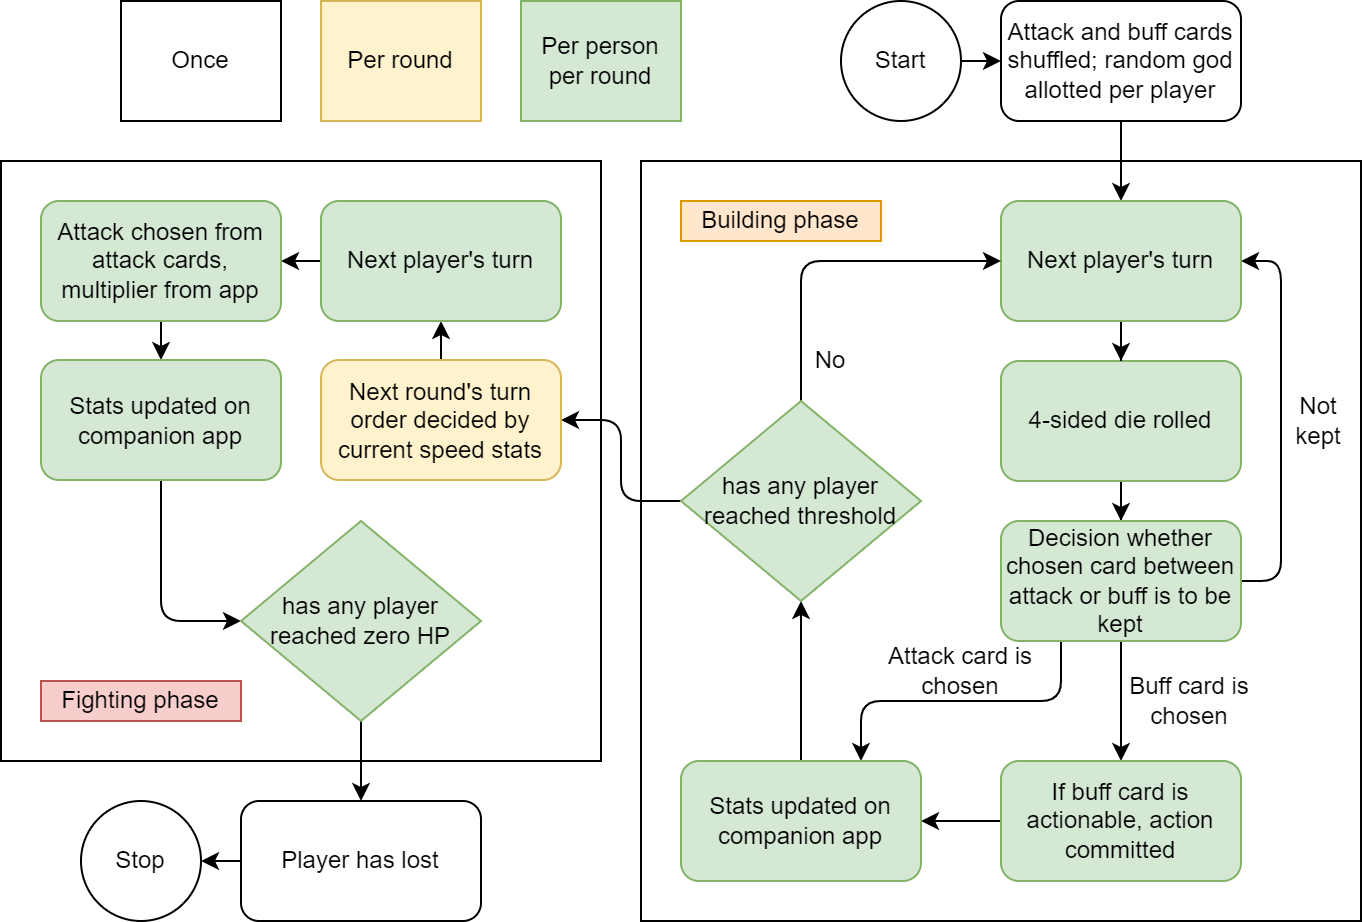

The diagram above was exported from draw.io. Its source (the exported page's mxGraphModel, read from the mxfile embedded in the PNG):
<mxGraphModel dx="1037" dy="567" grid="1" gridSize="10" guides="1" tooltips="1" connect="1" arrows="1" fold="1" page="1" pageScale="1" pageWidth="827" pageHeight="1169" math="0" shadow="0">
  <root>
    <mxCell id="0" />
    <mxCell id="1" parent="0" />
    <mxCell id="X1x5L9Q3bAlLzXkv2CBf-70" value="" style="rounded=0;whiteSpace=wrap;html=1;fillColor=none;" vertex="1" parent="1">
      <mxGeometry x="40" y="420" width="300" height="300" as="geometry" />
    </mxCell>
    <mxCell id="X1x5L9Q3bAlLzXkv2CBf-51" value="" style="rounded=0;whiteSpace=wrap;html=1;fillColor=none;" vertex="1" parent="1">
      <mxGeometry x="360" y="420" width="360" height="380" as="geometry" />
    </mxCell>
    <mxCell id="X1x5L9Q3bAlLzXkv2CBf-53" style="edgeStyle=orthogonalEdgeStyle;rounded=1;orthogonalLoop=1;jettySize=auto;html=1;exitX=1;exitY=0.5;exitDx=0;exitDy=0;" edge="1" parent="1" source="X1x5L9Q3bAlLzXkv2CBf-1" target="X1x5L9Q3bAlLzXkv2CBf-2">
      <mxGeometry relative="1" as="geometry" />
    </mxCell>
    <mxCell id="X1x5L9Q3bAlLzXkv2CBf-1" value="Start" style="ellipse;whiteSpace=wrap;html=1;" vertex="1" parent="1">
      <mxGeometry x="460" y="340" width="60" height="60" as="geometry" />
    </mxCell>
    <mxCell id="X1x5L9Q3bAlLzXkv2CBf-23" style="edgeStyle=orthogonalEdgeStyle;rounded=0;orthogonalLoop=1;jettySize=auto;html=1;exitX=0.5;exitY=1;exitDx=0;exitDy=0;" edge="1" parent="1" source="X1x5L9Q3bAlLzXkv2CBf-2" target="X1x5L9Q3bAlLzXkv2CBf-17">
      <mxGeometry relative="1" as="geometry" />
    </mxCell>
    <mxCell id="X1x5L9Q3bAlLzXkv2CBf-2" value="Attack and buff cards shuffled; random god allotted per player" style="rounded=1;whiteSpace=wrap;html=1;" vertex="1" parent="1">
      <mxGeometry x="540" y="340" width="120" height="60" as="geometry" />
    </mxCell>
    <mxCell id="X1x5L9Q3bAlLzXkv2CBf-35" style="edgeStyle=orthogonalEdgeStyle;rounded=0;orthogonalLoop=1;jettySize=auto;html=1;exitX=0.5;exitY=1;exitDx=0;exitDy=0;" edge="1" parent="1" source="X1x5L9Q3bAlLzXkv2CBf-6" target="X1x5L9Q3bAlLzXkv2CBf-12">
      <mxGeometry relative="1" as="geometry" />
    </mxCell>
    <mxCell id="X1x5L9Q3bAlLzXkv2CBf-6" value="4-sided die rolled" style="rounded=1;whiteSpace=wrap;html=1;fillColor=#d5e8d4;strokeColor=#82b366;" vertex="1" parent="1">
      <mxGeometry x="540" y="520" width="120" height="60" as="geometry" />
    </mxCell>
    <mxCell id="X1x5L9Q3bAlLzXkv2CBf-36" style="edgeStyle=orthogonalEdgeStyle;rounded=1;orthogonalLoop=1;jettySize=auto;html=1;exitX=1;exitY=0.5;exitDx=0;exitDy=0;entryX=1;entryY=0.5;entryDx=0;entryDy=0;" edge="1" parent="1" source="X1x5L9Q3bAlLzXkv2CBf-12" target="X1x5L9Q3bAlLzXkv2CBf-17">
      <mxGeometry relative="1" as="geometry">
        <Array as="points">
          <mxPoint x="680" y="630" />
          <mxPoint x="680" y="470" />
        </Array>
      </mxGeometry>
    </mxCell>
    <mxCell id="X1x5L9Q3bAlLzXkv2CBf-48" style="edgeStyle=orthogonalEdgeStyle;rounded=0;orthogonalLoop=1;jettySize=auto;html=1;exitX=0.5;exitY=1;exitDx=0;exitDy=0;" edge="1" parent="1" source="X1x5L9Q3bAlLzXkv2CBf-12" target="X1x5L9Q3bAlLzXkv2CBf-24">
      <mxGeometry relative="1" as="geometry" />
    </mxCell>
    <mxCell id="X1x5L9Q3bAlLzXkv2CBf-50" style="edgeStyle=orthogonalEdgeStyle;rounded=1;orthogonalLoop=1;jettySize=auto;html=1;exitX=0.25;exitY=1;exitDx=0;exitDy=0;entryX=0.75;entryY=0;entryDx=0;entryDy=0;" edge="1" parent="1" source="X1x5L9Q3bAlLzXkv2CBf-12" target="X1x5L9Q3bAlLzXkv2CBf-26">
      <mxGeometry relative="1" as="geometry" />
    </mxCell>
    <mxCell id="X1x5L9Q3bAlLzXkv2CBf-12" value="Decision whether chosen card between attack or buff is to be kept" style="rounded=1;whiteSpace=wrap;html=1;fillColor=#d5e8d4;strokeColor=#82b366;" vertex="1" parent="1">
      <mxGeometry x="540" y="600" width="120" height="60" as="geometry" />
    </mxCell>
    <mxCell id="X1x5L9Q3bAlLzXkv2CBf-14" value="Buff card is chosen" style="text;html=1;strokeColor=none;fillColor=none;align=center;verticalAlign=middle;whiteSpace=wrap;rounded=0;" vertex="1" parent="1">
      <mxGeometry x="600" y="670" width="69" height="40" as="geometry" />
    </mxCell>
    <mxCell id="X1x5L9Q3bAlLzXkv2CBf-16" value="Attack card is chosen" style="text;html=1;strokeColor=none;fillColor=none;align=center;verticalAlign=middle;whiteSpace=wrap;rounded=0;" vertex="1" parent="1">
      <mxGeometry x="470" y="660" width="100" height="30" as="geometry" />
    </mxCell>
    <mxCell id="X1x5L9Q3bAlLzXkv2CBf-18" style="edgeStyle=orthogonalEdgeStyle;rounded=0;orthogonalLoop=1;jettySize=auto;html=1;exitX=0.5;exitY=1;exitDx=0;exitDy=0;" edge="1" parent="1" source="X1x5L9Q3bAlLzXkv2CBf-17" target="X1x5L9Q3bAlLzXkv2CBf-6">
      <mxGeometry relative="1" as="geometry" />
    </mxCell>
    <mxCell id="X1x5L9Q3bAlLzXkv2CBf-17" value="Next player's turn" style="rounded=1;whiteSpace=wrap;html=1;fillColor=#d5e8d4;strokeColor=#82b366;" vertex="1" parent="1">
      <mxGeometry x="540" y="440" width="120" height="60" as="geometry" />
    </mxCell>
    <mxCell id="X1x5L9Q3bAlLzXkv2CBf-22" value="Not kept" style="text;html=1;strokeColor=none;fillColor=none;align=center;verticalAlign=middle;whiteSpace=wrap;rounded=0;" vertex="1" parent="1">
      <mxGeometry x="680" y="535" width="38" height="30" as="geometry" />
    </mxCell>
    <mxCell id="X1x5L9Q3bAlLzXkv2CBf-41" style="edgeStyle=orthogonalEdgeStyle;rounded=0;orthogonalLoop=1;jettySize=auto;html=1;exitX=0;exitY=0.5;exitDx=0;exitDy=0;" edge="1" parent="1" source="X1x5L9Q3bAlLzXkv2CBf-24" target="X1x5L9Q3bAlLzXkv2CBf-26">
      <mxGeometry relative="1" as="geometry" />
    </mxCell>
    <mxCell id="X1x5L9Q3bAlLzXkv2CBf-24" value="If buff card is actionable, action committed" style="rounded=1;whiteSpace=wrap;html=1;fillColor=#d5e8d4;strokeColor=#82b366;" vertex="1" parent="1">
      <mxGeometry x="540" y="720" width="120" height="60" as="geometry" />
    </mxCell>
    <mxCell id="X1x5L9Q3bAlLzXkv2CBf-49" style="edgeStyle=orthogonalEdgeStyle;rounded=0;orthogonalLoop=1;jettySize=auto;html=1;exitX=0.5;exitY=0;exitDx=0;exitDy=0;" edge="1" parent="1" source="X1x5L9Q3bAlLzXkv2CBf-26" target="X1x5L9Q3bAlLzXkv2CBf-43">
      <mxGeometry relative="1" as="geometry" />
    </mxCell>
    <mxCell id="X1x5L9Q3bAlLzXkv2CBf-26" value="Stats updated on companion app" style="rounded=1;whiteSpace=wrap;html=1;fillColor=#d5e8d4;strokeColor=#82b366;" vertex="1" parent="1">
      <mxGeometry x="380" y="720" width="120" height="60" as="geometry" />
    </mxCell>
    <mxCell id="X1x5L9Q3bAlLzXkv2CBf-45" style="edgeStyle=orthogonalEdgeStyle;rounded=1;orthogonalLoop=1;jettySize=auto;html=1;exitX=0.5;exitY=0;exitDx=0;exitDy=0;entryX=0;entryY=0.5;entryDx=0;entryDy=0;" edge="1" parent="1" source="X1x5L9Q3bAlLzXkv2CBf-43" target="X1x5L9Q3bAlLzXkv2CBf-17">
      <mxGeometry relative="1" as="geometry" />
    </mxCell>
    <mxCell id="X1x5L9Q3bAlLzXkv2CBf-62" style="edgeStyle=orthogonalEdgeStyle;rounded=1;orthogonalLoop=1;jettySize=auto;html=1;exitX=0;exitY=0.5;exitDx=0;exitDy=0;" edge="1" parent="1" source="X1x5L9Q3bAlLzXkv2CBf-43" target="X1x5L9Q3bAlLzXkv2CBf-54">
      <mxGeometry relative="1" as="geometry" />
    </mxCell>
    <mxCell id="X1x5L9Q3bAlLzXkv2CBf-43" value="has any player reached threshold" style="rhombus;whiteSpace=wrap;html=1;fillColor=#d5e8d4;strokeColor=#82b366;" vertex="1" parent="1">
      <mxGeometry x="380" y="540" width="120" height="100" as="geometry" />
    </mxCell>
    <mxCell id="X1x5L9Q3bAlLzXkv2CBf-47" value="No" style="text;html=1;strokeColor=none;fillColor=none;align=center;verticalAlign=middle;whiteSpace=wrap;rounded=0;" vertex="1" parent="1">
      <mxGeometry x="440" y="505" width="30" height="30" as="geometry" />
    </mxCell>
    <mxCell id="X1x5L9Q3bAlLzXkv2CBf-52" value="Building phase" style="rounded=0;whiteSpace=wrap;html=1;fillColor=#ffe6cc;strokeColor=#d79b00;" vertex="1" parent="1">
      <mxGeometry x="380" y="440" width="100" height="20" as="geometry" />
    </mxCell>
    <mxCell id="X1x5L9Q3bAlLzXkv2CBf-63" style="edgeStyle=orthogonalEdgeStyle;rounded=1;orthogonalLoop=1;jettySize=auto;html=1;exitX=0.5;exitY=0;exitDx=0;exitDy=0;" edge="1" parent="1" source="X1x5L9Q3bAlLzXkv2CBf-54" target="X1x5L9Q3bAlLzXkv2CBf-58">
      <mxGeometry relative="1" as="geometry" />
    </mxCell>
    <mxCell id="X1x5L9Q3bAlLzXkv2CBf-54" value="Next round's turn order decided by current speed stats" style="rounded=1;whiteSpace=wrap;html=1;fillColor=#fff2cc;strokeColor=#d6b656;" vertex="1" parent="1">
      <mxGeometry x="200" y="519.5" width="120" height="60" as="geometry" />
    </mxCell>
    <mxCell id="X1x5L9Q3bAlLzXkv2CBf-55" value="Per round" style="rounded=0;whiteSpace=wrap;html=1;fillColor=#fff2cc;strokeColor=#d6b656;" vertex="1" parent="1">
      <mxGeometry x="200" y="340" width="80" height="60" as="geometry" />
    </mxCell>
    <mxCell id="X1x5L9Q3bAlLzXkv2CBf-56" value="Per person per round" style="rounded=0;whiteSpace=wrap;html=1;fillColor=#d5e8d4;strokeColor=#82b366;" vertex="1" parent="1">
      <mxGeometry x="300" y="340" width="80" height="60" as="geometry" />
    </mxCell>
    <mxCell id="X1x5L9Q3bAlLzXkv2CBf-57" value="Once" style="rounded=0;whiteSpace=wrap;html=1;fillColor=default;" vertex="1" parent="1">
      <mxGeometry x="100" y="340" width="80" height="60" as="geometry" />
    </mxCell>
    <mxCell id="X1x5L9Q3bAlLzXkv2CBf-64" style="edgeStyle=orthogonalEdgeStyle;rounded=1;orthogonalLoop=1;jettySize=auto;html=1;exitX=0;exitY=0.5;exitDx=0;exitDy=0;" edge="1" parent="1" source="X1x5L9Q3bAlLzXkv2CBf-58" target="X1x5L9Q3bAlLzXkv2CBf-59">
      <mxGeometry relative="1" as="geometry" />
    </mxCell>
    <mxCell id="X1x5L9Q3bAlLzXkv2CBf-58" value="Next player's turn" style="rounded=1;whiteSpace=wrap;html=1;fillColor=#d5e8d4;strokeColor=#82b366;" vertex="1" parent="1">
      <mxGeometry x="200" y="440" width="120" height="60" as="geometry" />
    </mxCell>
    <mxCell id="X1x5L9Q3bAlLzXkv2CBf-65" style="edgeStyle=orthogonalEdgeStyle;rounded=1;orthogonalLoop=1;jettySize=auto;html=1;exitX=0.5;exitY=1;exitDx=0;exitDy=0;" edge="1" parent="1" source="X1x5L9Q3bAlLzXkv2CBf-59" target="X1x5L9Q3bAlLzXkv2CBf-60">
      <mxGeometry relative="1" as="geometry" />
    </mxCell>
    <mxCell id="X1x5L9Q3bAlLzXkv2CBf-59" value="Attack chosen from attack cards, multiplier from app" style="rounded=1;whiteSpace=wrap;html=1;fillColor=#d5e8d4;strokeColor=#82b366;" vertex="1" parent="1">
      <mxGeometry x="60" y="440" width="120" height="60" as="geometry" />
    </mxCell>
    <mxCell id="X1x5L9Q3bAlLzXkv2CBf-74" style="edgeStyle=orthogonalEdgeStyle;rounded=1;orthogonalLoop=1;jettySize=auto;html=1;exitX=0.5;exitY=1;exitDx=0;exitDy=0;entryX=0;entryY=0.5;entryDx=0;entryDy=0;" edge="1" parent="1" source="X1x5L9Q3bAlLzXkv2CBf-60" target="X1x5L9Q3bAlLzXkv2CBf-61">
      <mxGeometry relative="1" as="geometry" />
    </mxCell>
    <mxCell id="X1x5L9Q3bAlLzXkv2CBf-60" value="Stats updated on companion app" style="rounded=1;whiteSpace=wrap;html=1;fillColor=#d5e8d4;strokeColor=#82b366;" vertex="1" parent="1">
      <mxGeometry x="60" y="519.5" width="120" height="60" as="geometry" />
    </mxCell>
    <mxCell id="X1x5L9Q3bAlLzXkv2CBf-68" style="edgeStyle=orthogonalEdgeStyle;rounded=1;orthogonalLoop=1;jettySize=auto;html=1;exitX=0.5;exitY=1;exitDx=0;exitDy=0;" edge="1" parent="1" source="X1x5L9Q3bAlLzXkv2CBf-61" target="X1x5L9Q3bAlLzXkv2CBf-67">
      <mxGeometry relative="1" as="geometry" />
    </mxCell>
    <mxCell id="X1x5L9Q3bAlLzXkv2CBf-61" value="has any player reached zero HP" style="rhombus;whiteSpace=wrap;html=1;fillColor=#d5e8d4;strokeColor=#82b366;" vertex="1" parent="1">
      <mxGeometry x="160" y="600" width="120" height="100" as="geometry" />
    </mxCell>
    <mxCell id="X1x5L9Q3bAlLzXkv2CBf-77" style="edgeStyle=orthogonalEdgeStyle;rounded=1;orthogonalLoop=1;jettySize=auto;html=1;exitX=0;exitY=0.5;exitDx=0;exitDy=0;" edge="1" parent="1" source="X1x5L9Q3bAlLzXkv2CBf-67" target="X1x5L9Q3bAlLzXkv2CBf-76">
      <mxGeometry relative="1" as="geometry" />
    </mxCell>
    <mxCell id="X1x5L9Q3bAlLzXkv2CBf-67" value="Player has lost" style="rounded=1;whiteSpace=wrap;html=1;fillColor=default;" vertex="1" parent="1">
      <mxGeometry x="160" y="740" width="120" height="60" as="geometry" />
    </mxCell>
    <mxCell id="X1x5L9Q3bAlLzXkv2CBf-72" value="Fighting phase" style="rounded=0;whiteSpace=wrap;html=1;fillColor=#f8cecc;strokeColor=#b85450;" vertex="1" parent="1">
      <mxGeometry x="60" y="680" width="100" height="20" as="geometry" />
    </mxCell>
    <mxCell id="X1x5L9Q3bAlLzXkv2CBf-76" value="Stop" style="ellipse;whiteSpace=wrap;html=1;fillColor=default;" vertex="1" parent="1">
      <mxGeometry x="80" y="740" width="60" height="60" as="geometry" />
    </mxCell>
  </root>
</mxGraphModel>